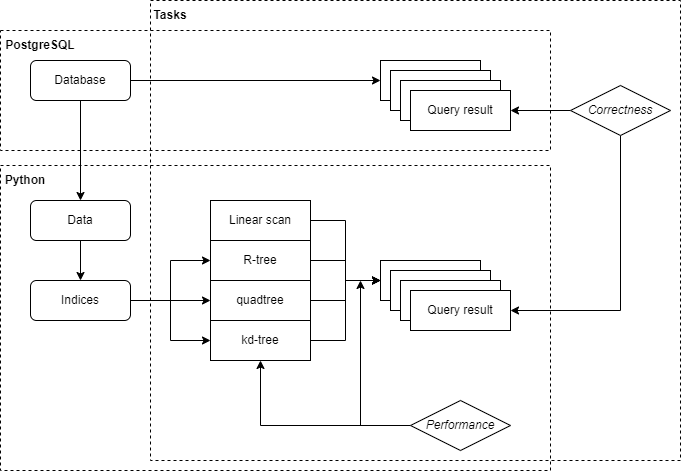

The diagram above was exported from draw.io. Its source (the exported page's mxGraphModel, read from the mxfile embedded in the PNG):
<mxGraphModel dx="1102" dy="865" grid="1" gridSize="10" guides="1" tooltips="1" connect="1" arrows="1" fold="1" page="1" pageScale="1" pageWidth="827" pageHeight="1169" math="0" shadow="0">
  <root>
    <mxCell id="WIyWlLk6GJQsqaUBKTNV-0" />
    <mxCell id="WIyWlLk6GJQsqaUBKTNV-1" parent="WIyWlLk6GJQsqaUBKTNV-0" />
    <mxCell id="HRIgDomK3_WAfCXVFeAi-81" value="" style="rounded=0;whiteSpace=wrap;html=1;fillColor=none;shadow=0;sketch=0;glass=0;dashed=1;" parent="WIyWlLk6GJQsqaUBKTNV-1" vertex="1">
      <mxGeometry x="170" y="100" width="530" height="460" as="geometry" />
    </mxCell>
    <mxCell id="HRIgDomK3_WAfCXVFeAi-68" value="" style="rounded=0;whiteSpace=wrap;html=1;fillColor=none;dashed=1;" parent="WIyWlLk6GJQsqaUBKTNV-1" vertex="1">
      <mxGeometry x="20" y="265" width="550" height="305" as="geometry" />
    </mxCell>
    <mxCell id="HRIgDomK3_WAfCXVFeAi-65" value="" style="rounded=0;whiteSpace=wrap;html=1;fillColor=none;dashed=1;" parent="WIyWlLk6GJQsqaUBKTNV-1" vertex="1">
      <mxGeometry x="20" y="130" width="550" height="120" as="geometry" />
    </mxCell>
    <mxCell id="HRIgDomK3_WAfCXVFeAi-21" value="" style="edgeStyle=orthogonalEdgeStyle;rounded=0;orthogonalLoop=1;jettySize=auto;html=1;" parent="WIyWlLk6GJQsqaUBKTNV-1" source="WIyWlLk6GJQsqaUBKTNV-3" target="HRIgDomK3_WAfCXVFeAi-20" edge="1">
      <mxGeometry relative="1" as="geometry" />
    </mxCell>
    <mxCell id="HRIgDomK3_WAfCXVFeAi-56" style="edgeStyle=orthogonalEdgeStyle;rounded=0;orthogonalLoop=1;jettySize=auto;html=1;" parent="WIyWlLk6GJQsqaUBKTNV-1" source="WIyWlLk6GJQsqaUBKTNV-3" target="HRIgDomK3_WAfCXVFeAi-77" edge="1">
      <mxGeometry relative="1" as="geometry" />
    </mxCell>
    <mxCell id="WIyWlLk6GJQsqaUBKTNV-3" value="Database" style="rounded=1;whiteSpace=wrap;html=1;fontSize=12;glass=0;strokeWidth=1;shadow=0;" parent="WIyWlLk6GJQsqaUBKTNV-1" vertex="1">
      <mxGeometry x="50" y="160" width="100" height="40" as="geometry" />
    </mxCell>
    <mxCell id="HRIgDomK3_WAfCXVFeAi-73" style="edgeStyle=orthogonalEdgeStyle;rounded=0;orthogonalLoop=1;jettySize=auto;html=1;" parent="WIyWlLk6GJQsqaUBKTNV-1" source="WIyWlLk6GJQsqaUBKTNV-7" target="HRIgDomK3_WAfCXVFeAi-2" edge="1">
      <mxGeometry relative="1" as="geometry" />
    </mxCell>
    <mxCell id="HRIgDomK3_WAfCXVFeAi-74" style="edgeStyle=orthogonalEdgeStyle;rounded=0;orthogonalLoop=1;jettySize=auto;html=1;" parent="WIyWlLk6GJQsqaUBKTNV-1" source="WIyWlLk6GJQsqaUBKTNV-7" target="HRIgDomK3_WAfCXVFeAi-0" edge="1">
      <mxGeometry relative="1" as="geometry" />
    </mxCell>
    <mxCell id="HRIgDomK3_WAfCXVFeAi-75" style="edgeStyle=orthogonalEdgeStyle;rounded=0;orthogonalLoop=1;jettySize=auto;html=1;" parent="WIyWlLk6GJQsqaUBKTNV-1" source="WIyWlLk6GJQsqaUBKTNV-7" target="HRIgDomK3_WAfCXVFeAi-1" edge="1">
      <mxGeometry relative="1" as="geometry" />
    </mxCell>
    <mxCell id="WIyWlLk6GJQsqaUBKTNV-7" value="Indices" style="rounded=1;whiteSpace=wrap;html=1;fontSize=12;glass=0;strokeWidth=1;shadow=0;" parent="WIyWlLk6GJQsqaUBKTNV-1" vertex="1">
      <mxGeometry x="50" y="380" width="100" height="40" as="geometry" />
    </mxCell>
    <mxCell id="HRIgDomK3_WAfCXVFeAi-51" style="edgeStyle=orthogonalEdgeStyle;rounded=0;orthogonalLoop=1;jettySize=auto;html=1;" parent="WIyWlLk6GJQsqaUBKTNV-1" source="HRIgDomK3_WAfCXVFeAi-0" target="HRIgDomK3_WAfCXVFeAi-40" edge="1">
      <mxGeometry relative="1" as="geometry" />
    </mxCell>
    <mxCell id="HRIgDomK3_WAfCXVFeAi-0" value="R-tree" style="rounded=0;whiteSpace=wrap;html=1;" parent="WIyWlLk6GJQsqaUBKTNV-1" vertex="1">
      <mxGeometry x="230" y="340" width="100" height="40" as="geometry" />
    </mxCell>
    <mxCell id="HRIgDomK3_WAfCXVFeAi-49" style="edgeStyle=orthogonalEdgeStyle;rounded=0;orthogonalLoop=1;jettySize=auto;html=1;entryX=0;entryY=0.5;entryDx=0;entryDy=0;" parent="WIyWlLk6GJQsqaUBKTNV-1" source="HRIgDomK3_WAfCXVFeAi-1" target="HRIgDomK3_WAfCXVFeAi-40" edge="1">
      <mxGeometry relative="1" as="geometry" />
    </mxCell>
    <mxCell id="HRIgDomK3_WAfCXVFeAi-1" value="kd-tree" style="rounded=0;whiteSpace=wrap;html=1;" parent="WIyWlLk6GJQsqaUBKTNV-1" vertex="1">
      <mxGeometry x="230" y="420" width="100" height="40" as="geometry" />
    </mxCell>
    <mxCell id="HRIgDomK3_WAfCXVFeAi-50" style="edgeStyle=orthogonalEdgeStyle;rounded=0;orthogonalLoop=1;jettySize=auto;html=1;" parent="WIyWlLk6GJQsqaUBKTNV-1" source="HRIgDomK3_WAfCXVFeAi-2" target="HRIgDomK3_WAfCXVFeAi-40" edge="1">
      <mxGeometry relative="1" as="geometry" />
    </mxCell>
    <mxCell id="HRIgDomK3_WAfCXVFeAi-2" value="quadtree" style="rounded=0;whiteSpace=wrap;html=1;" parent="WIyWlLk6GJQsqaUBKTNV-1" vertex="1">
      <mxGeometry x="230" y="380" width="100" height="40" as="geometry" />
    </mxCell>
    <mxCell id="HRIgDomK3_WAfCXVFeAi-52" style="edgeStyle=orthogonalEdgeStyle;rounded=0;orthogonalLoop=1;jettySize=auto;html=1;entryX=0;entryY=0.5;entryDx=0;entryDy=0;" parent="WIyWlLk6GJQsqaUBKTNV-1" source="HRIgDomK3_WAfCXVFeAi-16" target="HRIgDomK3_WAfCXVFeAi-40" edge="1">
      <mxGeometry relative="1" as="geometry" />
    </mxCell>
    <mxCell id="HRIgDomK3_WAfCXVFeAi-16" value="Linear scan" style="rounded=0;whiteSpace=wrap;html=1;" parent="WIyWlLk6GJQsqaUBKTNV-1" vertex="1">
      <mxGeometry x="230" y="300" width="100" height="40" as="geometry" />
    </mxCell>
    <mxCell id="HRIgDomK3_WAfCXVFeAi-20" value="Query result" style="rounded=0;whiteSpace=wrap;html=1;" parent="WIyWlLk6GJQsqaUBKTNV-1" vertex="1">
      <mxGeometry x="400" y="160" width="100" height="40" as="geometry" />
    </mxCell>
    <mxCell id="HRIgDomK3_WAfCXVFeAi-33" value="Query result" style="rounded=0;whiteSpace=wrap;html=1;" parent="WIyWlLk6GJQsqaUBKTNV-1" vertex="1">
      <mxGeometry x="410" y="170" width="100" height="40" as="geometry" />
    </mxCell>
    <mxCell id="HRIgDomK3_WAfCXVFeAi-34" value="Query result" style="rounded=0;whiteSpace=wrap;html=1;" parent="WIyWlLk6GJQsqaUBKTNV-1" vertex="1">
      <mxGeometry x="420" y="180" width="100" height="40" as="geometry" />
    </mxCell>
    <mxCell id="HRIgDomK3_WAfCXVFeAi-35" value="Query result" style="rounded=0;whiteSpace=wrap;html=1;" parent="WIyWlLk6GJQsqaUBKTNV-1" vertex="1">
      <mxGeometry x="430" y="190" width="100" height="40" as="geometry" />
    </mxCell>
    <mxCell id="HRIgDomK3_WAfCXVFeAi-40" value="Query result" style="rounded=0;whiteSpace=wrap;html=1;" parent="WIyWlLk6GJQsqaUBKTNV-1" vertex="1">
      <mxGeometry x="400" y="360" width="100" height="40" as="geometry" />
    </mxCell>
    <mxCell id="HRIgDomK3_WAfCXVFeAi-53" value="Query result" style="rounded=0;whiteSpace=wrap;html=1;" parent="WIyWlLk6GJQsqaUBKTNV-1" vertex="1">
      <mxGeometry x="410" y="370" width="100" height="40" as="geometry" />
    </mxCell>
    <mxCell id="HRIgDomK3_WAfCXVFeAi-54" value="Query result" style="rounded=0;whiteSpace=wrap;html=1;" parent="WIyWlLk6GJQsqaUBKTNV-1" vertex="1">
      <mxGeometry x="420" y="380" width="100" height="40" as="geometry" />
    </mxCell>
    <mxCell id="HRIgDomK3_WAfCXVFeAi-55" value="Query result" style="rounded=0;whiteSpace=wrap;html=1;" parent="WIyWlLk6GJQsqaUBKTNV-1" vertex="1">
      <mxGeometry x="430" y="390" width="100" height="40" as="geometry" />
    </mxCell>
    <mxCell id="HRIgDomK3_WAfCXVFeAi-61" style="edgeStyle=orthogonalEdgeStyle;rounded=0;orthogonalLoop=1;jettySize=auto;html=1;" parent="WIyWlLk6GJQsqaUBKTNV-1" source="HRIgDomK3_WAfCXVFeAi-59" target="HRIgDomK3_WAfCXVFeAi-35" edge="1">
      <mxGeometry relative="1" as="geometry" />
    </mxCell>
    <mxCell id="HRIgDomK3_WAfCXVFeAi-69" style="edgeStyle=orthogonalEdgeStyle;rounded=0;orthogonalLoop=1;jettySize=auto;html=1;" parent="WIyWlLk6GJQsqaUBKTNV-1" source="HRIgDomK3_WAfCXVFeAi-59" target="HRIgDomK3_WAfCXVFeAi-55" edge="1">
      <mxGeometry relative="1" as="geometry">
        <Array as="points">
          <mxPoint x="640" y="410" />
        </Array>
      </mxGeometry>
    </mxCell>
    <mxCell id="HRIgDomK3_WAfCXVFeAi-59" value="&lt;i&gt;Correctness&lt;/i&gt;" style="rhombus;whiteSpace=wrap;html=1;" parent="WIyWlLk6GJQsqaUBKTNV-1" vertex="1">
      <mxGeometry x="590" y="185" width="100" height="50" as="geometry" />
    </mxCell>
    <mxCell id="HRIgDomK3_WAfCXVFeAi-80" style="edgeStyle=orthogonalEdgeStyle;rounded=0;orthogonalLoop=1;jettySize=auto;html=1;" parent="WIyWlLk6GJQsqaUBKTNV-1" source="HRIgDomK3_WAfCXVFeAi-62" edge="1">
      <mxGeometry relative="1" as="geometry">
        <mxPoint x="380" y="380" as="targetPoint" />
      </mxGeometry>
    </mxCell>
    <mxCell id="zKeQkDkHZcrSfq-s3c5F-0" style="edgeStyle=orthogonalEdgeStyle;rounded=0;orthogonalLoop=1;jettySize=auto;html=1;entryX=0.5;entryY=1;entryDx=0;entryDy=0;" edge="1" parent="WIyWlLk6GJQsqaUBKTNV-1" source="HRIgDomK3_WAfCXVFeAi-62" target="HRIgDomK3_WAfCXVFeAi-1">
      <mxGeometry relative="1" as="geometry" />
    </mxCell>
    <mxCell id="HRIgDomK3_WAfCXVFeAi-62" value="&lt;i&gt;Performance&lt;/i&gt;" style="rhombus;whiteSpace=wrap;html=1;" parent="WIyWlLk6GJQsqaUBKTNV-1" vertex="1">
      <mxGeometry x="430" y="500" width="100" height="50" as="geometry" />
    </mxCell>
    <mxCell id="HRIgDomK3_WAfCXVFeAi-66" value="&lt;b&gt;PostgreSQL&lt;/b&gt;" style="text;html=1;strokeColor=none;fillColor=none;align=center;verticalAlign=middle;whiteSpace=wrap;rounded=0;dashed=1;" parent="WIyWlLk6GJQsqaUBKTNV-1" vertex="1">
      <mxGeometry x="20" y="130" width="80" height="30" as="geometry" />
    </mxCell>
    <mxCell id="HRIgDomK3_WAfCXVFeAi-67" value="&lt;b&gt;Python&lt;/b&gt;" style="text;html=1;strokeColor=none;fillColor=none;align=center;verticalAlign=middle;whiteSpace=wrap;rounded=0;dashed=1;" parent="WIyWlLk6GJQsqaUBKTNV-1" vertex="1">
      <mxGeometry x="20" y="265" width="50" height="30" as="geometry" />
    </mxCell>
    <mxCell id="HRIgDomK3_WAfCXVFeAi-71" value="&lt;b&gt;Tasks&lt;/b&gt;" style="text;html=1;strokeColor=none;fillColor=none;align=center;verticalAlign=middle;whiteSpace=wrap;rounded=0;dashed=1;" parent="WIyWlLk6GJQsqaUBKTNV-1" vertex="1">
      <mxGeometry x="170" y="100" width="40" height="30" as="geometry" />
    </mxCell>
    <mxCell id="HRIgDomK3_WAfCXVFeAi-72" value="Linear scan" style="rounded=0;whiteSpace=wrap;html=1;" parent="WIyWlLk6GJQsqaUBKTNV-1" vertex="1">
      <mxGeometry x="230" y="300" width="100" height="40" as="geometry" />
    </mxCell>
    <mxCell id="HRIgDomK3_WAfCXVFeAi-79" value="" style="edgeStyle=orthogonalEdgeStyle;rounded=0;orthogonalLoop=1;jettySize=auto;html=1;" parent="WIyWlLk6GJQsqaUBKTNV-1" source="HRIgDomK3_WAfCXVFeAi-77" target="WIyWlLk6GJQsqaUBKTNV-7" edge="1">
      <mxGeometry relative="1" as="geometry" />
    </mxCell>
    <mxCell id="HRIgDomK3_WAfCXVFeAi-77" value="Data" style="rounded=1;whiteSpace=wrap;html=1;fontSize=12;glass=0;strokeWidth=1;shadow=0;" parent="WIyWlLk6GJQsqaUBKTNV-1" vertex="1">
      <mxGeometry x="50" y="300" width="100" height="40" as="geometry" />
    </mxCell>
  </root>
</mxGraphModel>